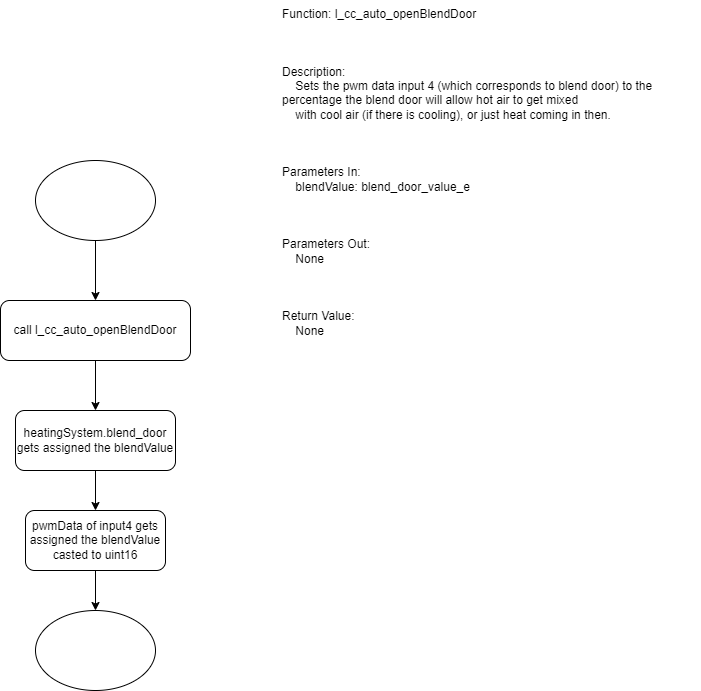

The diagram above was exported from draw.io. Its source (the exported page's mxGraphModel, read from the mxfile embedded in the PNG):
<mxGraphModel dx="1376" dy="768" grid="1" gridSize="10" guides="1" tooltips="1" connect="1" arrows="1" fold="1" page="1" pageScale="1" pageWidth="850" pageHeight="1100" background="#ffffff" math="0" shadow="0">
  <root>
    <mxCell id="0" />
    <mxCell id="1" parent="0" />
    <mxCell id="Px055thE-OYpkdKHNZWv-1" value="Function: l_cc_auto_openBlendDoor&#10;&#10;&#10;&#10;Description:&#10;    Sets the pwm data input 4 (which corresponds to blend door) to the percentage the blend door will allow hot air to get mixed&#10;    with cool air (if there is cooling), or just heat coming in then.&#10;&#10;&#10;&#10;Parameters In:&#10;    blendValue: blend_door_value_e&#10;&#10;&#10;&#10;Parameters Out:&#10;    None&#10;&#10;&#10;&#10;Return Value:&#10;    None" style="text;whiteSpace=wrap;" vertex="1" parent="1">
      <mxGeometry x="425" y="10" width="420" height="380" as="geometry" />
    </mxCell>
    <mxCell id="Px055thE-OYpkdKHNZWv-3" style="edgeStyle=orthogonalEdgeStyle;rounded=0;orthogonalLoop=1;jettySize=auto;html=1;" edge="1" parent="1" source="Px055thE-OYpkdKHNZWv-2" target="Px055thE-OYpkdKHNZWv-4">
      <mxGeometry relative="1" as="geometry">
        <mxPoint x="240" y="350" as="targetPoint" />
      </mxGeometry>
    </mxCell>
    <mxCell id="Px055thE-OYpkdKHNZWv-2" value="" style="ellipse;whiteSpace=wrap;html=1;" vertex="1" parent="1">
      <mxGeometry x="180" y="170" width="120" height="80" as="geometry" />
    </mxCell>
    <mxCell id="Px055thE-OYpkdKHNZWv-5" style="edgeStyle=orthogonalEdgeStyle;rounded=0;orthogonalLoop=1;jettySize=auto;html=1;" edge="1" parent="1" source="Px055thE-OYpkdKHNZWv-4" target="Px055thE-OYpkdKHNZWv-6">
      <mxGeometry relative="1" as="geometry">
        <mxPoint x="240" y="450" as="targetPoint" />
      </mxGeometry>
    </mxCell>
    <mxCell id="Px055thE-OYpkdKHNZWv-4" value="call&amp;nbsp;l_cc_auto_openBlendDoor" style="rounded=1;whiteSpace=wrap;html=1;" vertex="1" parent="1">
      <mxGeometry x="145" y="310" width="190" height="60" as="geometry" />
    </mxCell>
    <mxCell id="Px055thE-OYpkdKHNZWv-7" style="edgeStyle=orthogonalEdgeStyle;rounded=0;orthogonalLoop=1;jettySize=auto;html=1;" edge="1" parent="1" source="Px055thE-OYpkdKHNZWv-6" target="Px055thE-OYpkdKHNZWv-8">
      <mxGeometry relative="1" as="geometry">
        <mxPoint x="240" y="540" as="targetPoint" />
      </mxGeometry>
    </mxCell>
    <mxCell id="Px055thE-OYpkdKHNZWv-6" value="heatingSystem.blend_door gets assigned the blendValue" style="rounded=1;whiteSpace=wrap;html=1;" vertex="1" parent="1">
      <mxGeometry x="160" y="420" width="160" height="60" as="geometry" />
    </mxCell>
    <mxCell id="Px055thE-OYpkdKHNZWv-9" style="edgeStyle=orthogonalEdgeStyle;rounded=0;orthogonalLoop=1;jettySize=auto;html=1;" edge="1" parent="1" source="Px055thE-OYpkdKHNZWv-8" target="Px055thE-OYpkdKHNZWv-10">
      <mxGeometry relative="1" as="geometry">
        <mxPoint x="240" y="630" as="targetPoint" />
      </mxGeometry>
    </mxCell>
    <mxCell id="Px055thE-OYpkdKHNZWv-8" value="pwmData of input4 gets assigned the blendValue casted to uint16" style="rounded=1;whiteSpace=wrap;html=1;" vertex="1" parent="1">
      <mxGeometry x="170" y="520" width="140" height="60" as="geometry" />
    </mxCell>
    <mxCell id="Px055thE-OYpkdKHNZWv-10" value="" style="ellipse;whiteSpace=wrap;html=1;" vertex="1" parent="1">
      <mxGeometry x="180" y="620" width="120" height="80" as="geometry" />
    </mxCell>
  </root>
</mxGraphModel>